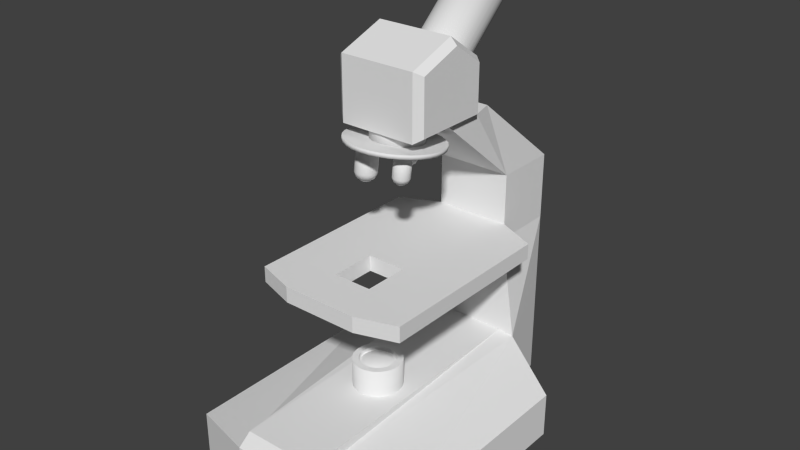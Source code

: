 # Source: microscope.blend  (saved by Blender 2.76.0; exported with 4.5.12 LTS)
import bpy
from mathutils import Matrix  # noqa: F401  (used for matrix-valued properties, if any)

bpy.ops.wm.read_factory_settings(use_empty=True)
scene = bpy.context.scene
scene.name = 'Scene'

# ---- collections
col_collection_1 = bpy.data.collections.new('Collection 1'); scene.collection.children.link(col_collection_1)

# ---- materials (node trees are filled in below, after node groups)
mat_material = bpy.data.materials.new('Material')
mat_material.alpha_threshold = 0.0
mat_material.use_transparent_shadow = False
mat_material.roughness = 0.5
mat_material.line_color = (0.0, 0.0, 0.0, 1.0)

# ---- material node trees

# ---- world
world_world = bpy.data.worlds.new('World'); scene.world = world_world
world_world.color = (0.05088, 0.05088, 0.05088)
world_world.use_sun_shadow = False
world_world.sun_shadow_jitter_overblur = 0.0
world_world.cycles.sampling_method = 'MANUAL'
world_world.cycles.sample_map_resolution = 256

# ---- meshes
me_cube = bpy.data.meshes.new('Cube')
me_cube.from_pydata([(0.1496, -0.2296, 0.4858), (0.1496, -0.2296, 0.3829), (0.1424, -0.2275, 0.4858), (0.1424, -0.2275, 0.3829), (0.1349, -0.2267, 0.4858), (0.1349, -0.2267, 0.3829), (-0.05123, -0.4454, 0.3968), (-0.05123, -0.4454, 0.323), (0.1562, -0.2332, 0.3829), (0.1562, -0.2332, 0.4858), (0.162, -0.238, 0.3829), (0.162, -0.238, 0.4858), (0.1668, -0.2438, 0.3829), (0.1668, -0.2438, 0.4858), (0.1704, -0.2504, 0.3829), (0.1704, -0.2504, 0.4858), (0.1725, -0.2576, 0.3829), (0.1725, -0.2576, 0.4858), (0.1733, -0.2651, 0.3829), (0.1733, -0.2651, 0.4858), (0.1725, -0.2726, 0.3829), (0.1725, -0.2726, 0.4858), (0.1704, -0.2798, 0.3829), (0.1704, -0.2798, 0.4858), (0.1668, -0.2865, 0.3829), (0.1668, -0.2865, 0.4858), (0.162, -0.2923, 0.3829), (0.162, -0.2923, 0.4858), (0.1562, -0.2971, 0.3829), (0.1562, -0.2971, 0.4858), (0.1496, -0.3006, 0.3829), (0.1496, -0.3006, 0.4858), (0.1424, -0.3028, 0.3829), (0.1424, -0.3028, 0.4858), (0.1349, -0.3035, 0.3829), (0.1349, -0.3035, 0.4858), (0.1274, -0.3028, 0.3829), (0.1274, -0.3028, 0.4858), (0.1202, -0.3006, 0.3829), (0.1202, -0.3006, 0.4858), (0.1135, -0.2971, 0.3829), (0.1135, -0.2971, 0.4858), (0.1077, -0.2923, 0.3829), (0.1077, -0.2923, 0.4858), (0.1029, -0.2865, 0.3829), (0.1029, -0.2865, 0.4858), (0.09939, -0.2798, 0.3829), (0.09939, -0.2798, 0.4858), (0.09721, -0.2726, 0.3829), (0.09721, -0.2726, 0.4858), (0.09647, -0.2651, 0.3829), (0.09647, -0.2651, 0.4858), (0.09721, -0.2576, 0.3829), (0.09721, -0.2576, 0.4858), (0.09939, -0.2504, 0.3829), (0.09939, -0.2504, 0.4858), (0.1029, -0.2438, 0.3829), (0.1029, -0.2438, 0.4858), (0.1077, -0.238, 0.3829), (0.1077, -0.238, 0.4858), (0.1135, -0.2332, 0.3829), (0.1135, -0.2332, 0.4858), (0.1202, -0.2296, 0.3829), (0.1202, -0.2296, 0.4858), (0.1274, -0.2275, 0.3829), (0.1274, -0.2275, 0.4858), (-0.05123, -0.07863, 0.323), (-0.05123, -0.07863, 0.3968), (0.3156, -0.4454, 0.323), (0.3156, -0.4454, 0.3968), (0.3156, -0.07863, 0.323), (0.3156, -0.07863, 0.3968), (0.07103, -0.4895, 0.323), (0.1933, -0.4895, 0.323), (0.1933, -0.4895, 0.4221), (0.07103, -0.4895, 0.4221), (0.219, -0.03457, 0.3229), (0.04533, -0.03457, 0.3229), (0.04533, -0.03457, 0.4429), (0.219, -0.03457, 0.4429), (0.1933, -0.4683, 0.4384), (0.07103, -0.4683, 0.4384), (0.07103, -0.03457, 0.4459), (0.1933, -0.03457, 0.4459), (0.1933, 0.06786, 0.323), (0.07103, 0.06786, 0.323), (0.07103, 0.06786, 0.4221), (0.1933, 0.06786, 0.4221), (0.07103, -0.03457, 0.7182), (0.1933, -0.03457, 0.7182), (0.07103, 0.06786, 0.7182), (0.1933, 0.06786, 0.7182), (0.1485, 0.00739, 0.9867), (0.1485, -0.1583, 0.8389), (0.141, 0.008908, 0.985), (0.141, -0.1568, 0.8372), (0.1332, 0.009421, 0.9844), (0.1332, -0.1563, 0.8367), (0.1554, -0.1608, 0.8417), (0.1554, 0.004926, 0.9895), (0.1615, -0.1641, 0.8454), (0.1615, 0.001608, 0.9932), (0.1665, -0.1681, 0.85), (0.1665, -0.002434, 0.9977), (0.1702, -0.1728, 0.8551), (0.1702, -0.007045, 1.003), (0.1725, -0.1778, 0.8607), (0.1725, -0.01205, 1.009), (0.1732, -0.183, 0.8666), (0.1732, -0.01725, 1.014), (0.1725, -0.1882, 0.8724), (0.1725, -0.02246, 1.02), (0.1702, -0.1932, 0.878), (0.1702, -0.02746, 1.026), (0.1665, -0.1978, 0.8832), (0.1665, -0.03207, 1.031), (0.1615, -0.2018, 0.8877), (0.1615, -0.03611, 1.035), (0.1554, -0.2051, 0.8914), (0.1554, -0.03943, 1.039), (0.1485, -0.2076, 0.8942), (0.1485, -0.0419, 1.042), (0.141, -0.2091, 0.8959), (0.141, -0.04341, 1.044), (0.1332, -0.2096, 0.8965), (0.1332, -0.04393, 1.044), (0.1253, -0.2091, 0.8959), (0.1253, -0.04341, 1.044), (0.1178, -0.2076, 0.8942), (0.1178, -0.0419, 1.042), (0.1109, -0.2051, 0.8914), (0.1109, -0.03943, 1.039), (0.1048, -0.2018, 0.8877), (0.1048, -0.03611, 1.035), (0.09984, -0.1978, 0.8832), (0.09984, -0.03207, 1.031), (0.09613, -0.1932, 0.878), (0.09613, -0.02746, 1.026), (0.09385, -0.1882, 0.8724), (0.09385, -0.02246, 1.02), (0.09308, -0.183, 0.8666), (0.09308, -0.01725, 1.014), (0.09385, -0.1778, 0.8607), (0.09385, -0.01205, 1.009), (0.09613, -0.1728, 0.8551), (0.09613, -0.007045, 1.003), (0.09984, -0.1681, 0.85), (0.09984, -0.002434, 0.9977), (0.1048, -0.1641, 0.8454), (0.1048, 0.001608, 0.9932), (0.1109, -0.1608, 0.8417), (0.1109, 0.004926, 0.9895), (0.1178, -0.1583, 0.8389), (0.1178, 0.00739, 0.9867), (0.1253, -0.1568, 0.8372), (0.1253, 0.008908, 0.985), (0.1458, -0.2387, 0.4858), (0.1405, -0.2371, 0.4858), (0.1349, -0.2365, 0.4858), (0.1508, -0.2414, 0.4858), (0.1551, -0.2449, 0.4858), (0.1586, -0.2492, 0.4858), (0.1613, -0.2542, 0.4858), (0.1629, -0.2596, 0.4858), (0.1635, -0.2651, 0.4858), (0.1629, -0.2707, 0.4858), (0.1613, -0.2761, 0.4858), (0.1586, -0.281, 0.4858), (0.1551, -0.2853, 0.4858), (0.1508, -0.2889, 0.4858), (0.1458, -0.2915, 0.4858), (0.1405, -0.2932, 0.4858), (0.1349, -0.2937, 0.4858), (0.1293, -0.2932, 0.4858), (0.1239, -0.2915, 0.4858), (0.119, -0.2889, 0.4858), (0.1147, -0.2853, 0.4858), (0.1111, -0.281, 0.4858), (0.1085, -0.2761, 0.4858), (0.1068, -0.2707, 0.4858), (0.1063, -0.2651, 0.4858), (0.1068, -0.2596, 0.4858), (0.1085, -0.2542, 0.4858), (0.1111, -0.2492, 0.4858), (0.1147, -0.2449, 0.4858), (0.119, -0.2414, 0.4858), (0.1239, -0.2387, 0.4858), (0.1293, -0.2371, 0.4858), (0.1458, -0.2387, 0.4784), (0.1405, -0.2371, 0.4784), (0.1349, -0.2365, 0.4784), (0.1508, -0.2414, 0.4784), (0.1551, -0.2449, 0.4784), (0.1586, -0.2492, 0.4784), (0.1613, -0.2542, 0.4784), (0.1629, -0.2596, 0.4784), (0.1635, -0.2651, 0.4784), (0.1629, -0.2707, 0.4784), (0.1613, -0.2761, 0.4784), (0.1586, -0.281, 0.4784), (0.1551, -0.2853, 0.4784), (0.1508, -0.2889, 0.4784), (0.1458, -0.2915, 0.4784), (0.1405, -0.2932, 0.4784), (0.1349, -0.2937, 0.4784), (0.1293, -0.2932, 0.4784), (0.1239, -0.2915, 0.4784), (0.119, -0.2889, 0.4784), (0.1147, -0.2853, 0.4784), (0.1111, -0.281, 0.4784), (0.1085, -0.2761, 0.4784), (0.1068, -0.2707, 0.4784), (0.1063, -0.2651, 0.4784), (0.1068, -0.2596, 0.4784), (0.1085, -0.2542, 0.4784), (0.1111, -0.2492, 0.4784), (0.1147, -0.2449, 0.4784), (0.119, -0.2414, 0.4784), (0.1239, -0.2387, 0.4784), (0.1293, -0.2371, 0.4784), (0.1435, -0.2442, 0.4831), (0.1393, -0.2429, 0.4831), (0.1349, -0.2425, 0.4831), (0.1475, -0.2463, 0.4831), (0.1509, -0.2491, 0.4831), (0.1537, -0.2526, 0.4831), (0.1558, -0.2565, 0.4831), (0.1571, -0.2607, 0.4831), (0.1575, -0.2651, 0.4831), (0.1571, -0.2695, 0.4831), (0.1558, -0.2738, 0.4831), (0.1537, -0.2777, 0.4831), (0.1509, -0.2811, 0.4831), (0.1475, -0.284, 0.4831), (0.1435, -0.286, 0.4831), (0.1393, -0.2873, 0.4831), (0.1349, -0.2878, 0.4831), (0.1305, -0.2873, 0.4831), (0.1262, -0.286, 0.4831), (0.1223, -0.284, 0.4831), (0.1189, -0.2811, 0.4831), (0.1161, -0.2777, 0.4831), (0.114, -0.2738, 0.4831), (0.1127, -0.2695, 0.4831), (0.1122, -0.2651, 0.4831), (0.1127, -0.2607, 0.4831), (0.114, -0.2565, 0.4831), (0.1161, -0.2526, 0.4831), (0.1189, -0.2491, 0.4831), (0.1223, -0.2463, 0.4831), (0.1262, -0.2442, 0.4831), (0.1305, -0.2429, 0.4831), (0.1933, -0.03457, 0.6102), (0.1933, -0.03457, 0.6355), (0.07103, -0.03457, 0.6355), (0.07103, -0.03457, 0.6102), (0.1933, 0.06786, 0.6102), (0.1933, 0.06786, 0.6355), (0.07103, 0.06786, 0.6102), (0.07103, 0.06786, 0.6355), (0.1933, -0.3828, 0.6102), (0.1933, -0.3828, 0.6355), (0.07103, -0.3828, 0.6355), (0.07103, -0.3828, 0.6102), (0.2577, -0.06433, 0.6102), (0.2577, -0.06433, 0.6355), (0.006601, -0.06433, 0.6355), (0.006601, -0.06433, 0.6102), (0.2577, -0.362, 0.6102), (0.2577, -0.362, 0.6355), (0.006601, -0.362, 0.6355), (0.006601, -0.362, 0.6102), (0.1632, -0.2413, 0.6102), (0.1011, -0.2413, 0.6102), (0.1632, -0.2413, 0.6355), (0.1011, -0.2413, 0.6355), (0.1632, -0.3144, 0.6102), (0.1011, -0.3144, 0.6102), (0.1632, -0.3144, 0.6355), (0.1011, -0.3144, 0.6355), (0.07103, -0.1803, 0.8405), (0.1933, -0.1803, 0.8405), (0.08089, -0.0779, 0.8405), (0.1834, -0.0779, 0.8405), (0.05963, -0.13, 0.9223), (0.07103, -0.1805, 0.9691), (0.1933, -0.1805, 0.9691), (0.05963, -0.1814, 0.9584), (0.07103, -0.2592, 0.8404), (0.1933, -0.2592, 0.8404), (0.07103, -0.2593, 0.9407), (0.1933, -0.2593, 0.9407), (0.07103, -0.1161, 0.8404), (0.1933, -0.1161, 0.8404), (0.07103, -0.1207, 0.9272), (0.1933, -0.1207, 0.9272), (0.2047, -0.1812, 0.8479), (0.2047, -0.1814, 0.9584), (0.05963, -0.1812, 0.8479), (0.2047, -0.1299, 0.8479), (0.2047, -0.2489, 0.8478), (0.2047, -0.2491, 0.934), (0.05963, -0.2491, 0.934), (0.05963, -0.2489, 0.8478), (0.05963, -0.1299, 0.8479), (0.2047, -0.13, 0.9223), (0.1436, -0.0004026, 0.9955), (0.1385, 0.0006353, 0.9943), (0.1332, 0.0009857, 0.9939), (0.1484, -0.002088, 0.9973), (0.1525, -0.004356, 0.9999), (0.1559, -0.00712, 1.003), (0.1585, -0.01027, 1.007), (0.16, -0.01369, 1.01), (0.1606, -0.01725, 1.014), (0.16, -0.02081, 1.018), (0.1585, -0.02423, 1.022), (0.1559, -0.02738, 1.026), (0.1525, -0.03015, 1.029), (0.1484, -0.03242, 1.031), (0.1436, -0.0341, 1.033), (0.1385, -0.03514, 1.034), (0.1332, -0.03549, 1.035), (0.1278, -0.03514, 1.034), (0.1227, -0.0341, 1.033), (0.1179, -0.03242, 1.031), (0.1138, -0.03015, 1.029), (0.1104, -0.02738, 1.026), (0.1078, -0.02423, 1.022), (0.1063, -0.02081, 1.018), (0.1058, -0.01725, 1.014), (0.1063, -0.01369, 1.01), (0.1078, -0.01027, 1.007), (0.1104, -0.00712, 1.003), (0.1138, -0.004356, 0.9999), (0.1179, -0.002088, 0.9973), (0.1227, -0.0004026, 0.9955), (0.1278, 0.0006353, 0.9943), (0.1436, -0.01086, 0.9861), (0.1385, -0.009825, 0.985), (0.1332, -0.009475, 0.9846), (0.1484, -0.01255, 0.988), (0.1525, -0.01482, 0.9906), (0.1559, -0.01758, 0.9937), (0.1585, -0.02073, 0.9972), (0.16, -0.02415, 1.001), (0.1606, -0.02771, 1.005), (0.16, -0.03127, 1.009), (0.1585, -0.03469, 1.013), (0.1559, -0.03785, 1.016), (0.1525, -0.04061, 1.019), (0.1484, -0.04288, 1.022), (0.1436, -0.04456, 1.024), (0.1385, -0.0456, 1.025), (0.1332, -0.04595, 1.025), (0.1278, -0.0456, 1.025), (0.1227, -0.04456, 1.024), (0.1179, -0.04288, 1.022), (0.1138, -0.04061, 1.019), (0.1104, -0.03785, 1.016), (0.1078, -0.03469, 1.013), (0.1063, -0.03127, 1.009), (0.1058, -0.02771, 1.005), (0.1063, -0.02415, 1.001), (0.1078, -0.02073, 0.9972), (0.1104, -0.01758, 0.9937), (0.1138, -0.01482, 0.9906), (0.1179, -0.01255, 0.988), (0.1227, -0.01086, 0.9861), (0.1278, -0.009825, 0.985), (0.1385, -0.1837, 0.7732), (0.1393, -0.1853, 0.7734), (0.1319, -0.1486, 0.8031), (0.1319, -0.1477, 0.8093), (0.1464, -0.15, 0.8033), (0.1464, -0.1491, 0.8095), (0.1603, -0.1541, 0.804), (0.1603, -0.1532, 0.8101), (0.1731, -0.1609, 0.805), (0.1731, -0.16, 0.8111), (0.1843, -0.17, 0.8063), (0.1843, -0.1691, 0.8125), (0.1935, -0.1811, 0.808), (0.1935, -0.1802, 0.8141), (0.2003, -0.1938, 0.8099), (0.2003, -0.1929, 0.816), (0.2046, -0.2075, 0.8119), (0.2046, -0.2066, 0.8181), (0.206, -0.2218, 0.814), (0.206, -0.2209, 0.8202), (0.2046, -0.2361, 0.8162), (0.2046, -0.2352, 0.8223), (0.2003, -0.2499, 0.8182), (0.2003, -0.249, 0.8244), (0.1935, -0.2625, 0.8201), (0.1935, -0.2616, 0.8262), (0.1843, -0.2736, 0.8218), (0.1843, -0.2727, 0.8279), (0.1731, -0.2827, 0.8231), (0.1731, -0.2818, 0.8293), (0.1603, -0.2895, 0.8241), (0.1603, -0.2886, 0.8303), (0.1464, -0.2937, 0.8247), (0.1464, -0.2928, 0.8309), (0.1319, -0.2951, 0.825), (0.1319, -0.2942, 0.8311), (0.1175, -0.2937, 0.8247), (0.1175, -0.2928, 0.8309), (0.1036, -0.2895, 0.8241), (0.1036, -0.2886, 0.8303), (0.09076, -0.2827, 0.8231), (0.09076, -0.2818, 0.8293), (0.07954, -0.2736, 0.8218), (0.07954, -0.2727, 0.8279), (0.07033, -0.2625, 0.8201), (0.07033, -0.2616, 0.8262), (0.06348, -0.2499, 0.8182), (0.06348, -0.249, 0.8244), (0.05927, -0.2361, 0.8162), (0.05927, -0.2352, 0.8223), (0.05785, -0.2218, 0.814), (0.05785, -0.2209, 0.8202), (0.05927, -0.2075, 0.8119), (0.05927, -0.2066, 0.8181), (0.06348, -0.1938, 0.8099), (0.06348, -0.1929, 0.816), (0.07033, -0.1811, 0.808), (0.07033, -0.1802, 0.8141), (0.07954, -0.17, 0.8063), (0.07954, -0.1691, 0.8125), (0.09076, -0.1609, 0.805), (0.09076, -0.16, 0.8111), (0.1036, -0.1541, 0.804), (0.1036, -0.1532, 0.8101), (0.1175, -0.15, 0.8033), (0.1175, -0.1491, 0.8095), (0.131, -0.1766, 0.7775), (0.131, -0.172, 0.8106), (0.1332, -0.1768, 0.7775), (0.1332, -0.1722, 0.8106), (0.1354, -0.1775, 0.7776), (0.1354, -0.1728, 0.8107), (0.1374, -0.1785, 0.7778), (0.1374, -0.1739, 0.8109), (0.1391, -0.1799, 0.778), (0.1391, -0.1753, 0.8111), (0.1405, -0.1817, 0.7782), (0.1405, -0.177, 0.8113), (0.1416, -0.1836, 0.7785), (0.1416, -0.179, 0.8116), (0.1422, -0.1858, 0.7788), (0.1422, -0.1811, 0.8119), (0.1425, -0.188, 0.7791), (0.1425, -0.1833, 0.8122), (0.1422, -0.1902, 0.7794), (0.1422, -0.1855, 0.8125), (0.1416, -0.1923, 0.7797), (0.1416, -0.1876, 0.8128), (0.1405, -0.1943, 0.78), (0.1405, -0.1896, 0.8131), (0.1391, -0.196, 0.7802), (0.1391, -0.1913, 0.8133), (0.1374, -0.1974, 0.7804), (0.1374, -0.1927, 0.8135), (0.1354, -0.1984, 0.7806), (0.1354, -0.1938, 0.8137), (0.1332, -0.1991, 0.7806), (0.1332, -0.1944, 0.8138), (0.131, -0.1993, 0.7807), (0.131, -0.1947, 0.8138), (0.1288, -0.1991, 0.7806), (0.1288, -0.1944, 0.8138), (0.1266, -0.1984, 0.7806), (0.1266, -0.1938, 0.8137), (0.1246, -0.1974, 0.7804), (0.1246, -0.1927, 0.8135), (0.1229, -0.196, 0.7802), (0.1229, -0.1913, 0.8133), (0.1215, -0.1943, 0.78), (0.1215, -0.1896, 0.8131), (0.1204, -0.1923, 0.7797), (0.1204, -0.1876, 0.8128), (0.1198, -0.1902, 0.7794), (0.1198, -0.1855, 0.8125), (0.1195, -0.188, 0.7791), (0.1195, -0.1833, 0.8122), (0.1198, -0.1858, 0.7788), (0.1198, -0.1811, 0.8119), (0.1204, -0.1836, 0.7785), (0.1204, -0.179, 0.8116), (0.1215, -0.1817, 0.7782), (0.1215, -0.177, 0.8113), (0.1229, -0.1799, 0.778), (0.1229, -0.1753, 0.8111), (0.1246, -0.1785, 0.7778), (0.1246, -0.1739, 0.8109), (0.1266, -0.1775, 0.7776), (0.1266, -0.1728, 0.8107), (0.1288, -0.1768, 0.7775), (0.1288, -0.1722, 0.8106), (0.1385, -0.1937, 0.7746), (0.1374, -0.195, 0.7747), (0.1374, -0.1824, 0.773), (0.1393, -0.1921, 0.7743), (0.136, -0.1813, 0.7728), (0.1398, -0.1904, 0.7741), (0.1344, -0.1805, 0.7727), (0.14, -0.1887, 0.7739), (0.1328, -0.1799, 0.7726), (0.1398, -0.187, 0.7736), (0.131, -0.1798, 0.7726), (0.136, -0.1961, 0.7749), (0.1344, -0.1969, 0.775), (0.1328, -0.1975, 0.7751), (0.131, -0.1976, 0.7751), (0.1292, -0.1975, 0.7751), (0.1275, -0.1969, 0.775), (0.126, -0.1961, 0.7749), (0.1246, -0.195, 0.7747), (0.1235, -0.1937, 0.7746), (0.1227, -0.1921, 0.7743), (0.1222, -0.1904, 0.7741), (0.122, -0.1887, 0.7739), (0.1222, -0.187, 0.7736), (0.1227, -0.1853, 0.7734), (0.1235, -0.1837, 0.7732), (0.1246, -0.1824, 0.773), (0.126, -0.1813, 0.7728), (0.1275, -0.1805, 0.7727), (0.1292, -0.1799, 0.7726), (0.1254, -0.1876, 0.7737), (0.1258, -0.1866, 0.7736), (0.1279, -0.1934, 0.7745), (0.127, -0.1927, 0.7744), (0.1263, -0.1856, 0.7734), (0.1263, -0.1918, 0.7743), (0.127, -0.1847, 0.7733), (0.1258, -0.1908, 0.7742), (0.1279, -0.184, 0.7732), (0.1254, -0.1898, 0.774), (0.1288, -0.1835, 0.7731), (0.1253, -0.1887, 0.7739), (0.1299, -0.1832, 0.7731), (0.131, -0.1831, 0.7731), (0.1288, -0.1939, 0.7746), (0.1299, -0.1942, 0.7746), (0.131, -0.1943, 0.7746), (0.1321, -0.1942, 0.7746), (0.1332, -0.1939, 0.7746), (0.1341, -0.1934, 0.7745), (0.135, -0.1927, 0.7744), (0.1321, -0.1832, 0.7731), (0.1362, -0.1866, 0.7736), (0.1365, -0.1876, 0.7737), (0.1367, -0.1887, 0.7739), (0.1332, -0.1835, 0.7731), (0.1365, -0.1898, 0.774), (0.1341, -0.184, 0.7732), (0.1362, -0.1908, 0.7742), (0.135, -0.1847, 0.7733), (0.1357, -0.1918, 0.7743), (0.1357, -0.1856, 0.7734), (0.1254, -0.188, 0.771), (0.1258, -0.1869, 0.7709), (0.1279, -0.1937, 0.7718), (0.127, -0.193, 0.7717), (0.1263, -0.186, 0.7707), (0.1263, -0.1922, 0.7716), (0.127, -0.1851, 0.7706), (0.1258, -0.1912, 0.7715), (0.1279, -0.1844, 0.7705), (0.1254, -0.1902, 0.7713), (0.1288, -0.1839, 0.7704), (0.1253, -0.1891, 0.7712), (0.1299, -0.1836, 0.7704), (0.131, -0.1835, 0.7704), (0.1288, -0.1943, 0.7719), (0.1299, -0.1946, 0.7719), (0.131, -0.1947, 0.772), (0.1321, -0.1946, 0.7719), (0.1332, -0.1943, 0.7719), (0.1341, -0.1937, 0.7718), (0.135, -0.193, 0.7717), (0.1321, -0.1836, 0.7704), (0.1362, -0.1869, 0.7709), (0.1365, -0.188, 0.771), (0.1367, -0.1891, 0.7712), (0.1332, -0.1839, 0.7704), (0.1365, -0.1902, 0.7713), (0.1341, -0.1844, 0.7705), (0.1362, -0.1912, 0.7715), (0.135, -0.1851, 0.7706), (0.1357, -0.1922, 0.7716), (0.1357, -0.186, 0.7707), (0.1407, -0.1752, 0.8289), (0.1482, -0.1774, 0.8293), (0.1329, -0.1744, 0.8288), (0.1552, -0.1809, 0.8302), (0.1613, -0.1857, 0.8314), (0.1663, -0.1916, 0.8329), (0.1701, -0.1982, 0.8347), (0.1724, -0.2055, 0.8367), (0.1732, -0.213, 0.8389), (0.1725, -0.2205, 0.841), (0.1703, -0.2277, 0.8431), (0.1666, -0.2344, 0.8451), (0.1617, -0.2402, 0.8469), (0.1556, -0.245, 0.8484), (0.1487, -0.2486, 0.8496), (0.1412, -0.2508, 0.8504), (0.1334, -0.2515, 0.8508), (0.1256, -0.2508, 0.8508), (0.1181, -0.2486, 0.8503), (0.1111, -0.245, 0.8495), (0.105, -0.2403, 0.8482), (0.1, -0.2344, 0.8467), (0.09625, -0.2278, 0.8449), (0.09392, -0.2205, 0.8429), (0.09309, -0.213, 0.8407), (0.09381, -0.2055, 0.8386), (0.09604, -0.1983, 0.8365), (0.09969, -0.1916, 0.8345), (0.1046, -0.1857, 0.8327), (0.1107, -0.1809, 0.8312), (0.1176, -0.1774, 0.83), (0.1251, -0.1752, 0.8292), (0.1403, -0.179, 0.8106), (0.1478, -0.1813, 0.8108), (0.1325, -0.1783, 0.8107), (0.1548, -0.1849, 0.8112), (0.1609, -0.1898, 0.8118), (0.1659, -0.1958, 0.8127), (0.1697, -0.2026, 0.8137), (0.172, -0.21, 0.8148), (0.1728, -0.2177, 0.816), (0.1721, -0.2255, 0.8173), (0.1699, -0.2329, 0.8185), (0.1662, -0.2398, 0.8197), (0.1613, -0.2458, 0.8208), (0.1552, -0.2507, 0.8217), (0.1483, -0.2544, 0.8224), (0.1408, -0.2567, 0.823), (0.133, -0.2574, 0.8233), (0.1252, -0.2567, 0.8233), (0.1177, -0.2545, 0.8231), (0.1107, -0.2508, 0.8227), (0.1046, -0.2459, 0.8221), (0.0996, -0.24, 0.8212), (0.09585, -0.2331, 0.8202), (0.09352, -0.2257, 0.8191), (0.09269, -0.218, 0.8179), (0.09341, -0.2103, 0.8166), (0.09564, -0.2028, 0.8154), (0.09929, -0.196, 0.8142), (0.1042, -0.19, 0.8132), (0.1103, -0.185, 0.8122), (0.1172, -0.1814, 0.8115), (0.1247, -0.1791, 0.811), (0.1736, -0.2428, 0.774), (0.1745, -0.2445, 0.7742), (0.165, -0.2346, 0.7789), (0.165, -0.2293, 0.8168), (0.1675, -0.2349, 0.779), (0.1675, -0.2295, 0.8169), (0.17, -0.2356, 0.7791), (0.17, -0.2303, 0.817), (0.1723, -0.2368, 0.7792), (0.1723, -0.2315, 0.8171), (0.1742, -0.2384, 0.7795), (0.1742, -0.2331, 0.8174), (0.1759, -0.2404, 0.7797), (0.1759, -0.2351, 0.8176), (0.1771, -0.2426, 0.7801), (0.1771, -0.2373, 0.8179), (0.1778, -0.2451, 0.7804), (0.1778, -0.2397, 0.8183), (0.1781, -0.2476, 0.7808), (0.1781, -0.2423, 0.8186), (0.1778, -0.2501, 0.7811), (0.1778, -0.2448, 0.819), (0.1771, -0.2526, 0.7815), (0.1771, -0.2472, 0.8193), (0.1759, -0.2548, 0.7818), (0.1759, -0.2495, 0.8197), (0.1742, -0.2568, 0.782), (0.1742, -0.2514, 0.8199), (0.1723, -0.2584, 0.7823), (0.1723, -0.2531, 0.8202), (0.17, -0.2596, 0.7824), (0.17, -0.2543, 0.8203), (0.1675, -0.2603, 0.7825), (0.1675, -0.255, 0.8204), (0.165, -0.2606, 0.7826), (0.165, -0.2552, 0.8205), (0.1624, -0.2603, 0.7825), (0.1624, -0.255, 0.8204), (0.16, -0.2596, 0.7824), (0.16, -0.2543, 0.8203), (0.1577, -0.2584, 0.7823), (0.1577, -0.2531, 0.8202), (0.1557, -0.2568, 0.782), (0.1557, -0.2514, 0.8199), (0.1541, -0.2548, 0.7818), (0.1541, -0.2495, 0.8197), (0.1529, -0.2526, 0.7815), (0.1529, -0.2472, 0.8193), (0.1521, -0.2501, 0.7811), (0.1521, -0.2448, 0.819), (0.1519, -0.2476, 0.7808), (0.1519, -0.2423, 0.8186), (0.1521, -0.2451, 0.7804), (0.1521, -0.2397, 0.8183), (0.1529, -0.2426, 0.7801), (0.1529, -0.2373, 0.8179), (0.1541, -0.2404, 0.7797), (0.1541, -0.2351, 0.8176), (0.1557, -0.2384, 0.7795), (0.1557, -0.2331, 0.8174), (0.1577, -0.2368, 0.7792), (0.1577, -0.2315, 0.8171), (0.16, -0.2356, 0.7791), (0.16, -0.2303, 0.817), (0.1624, -0.2349, 0.779), (0.1624, -0.2295, 0.8169), (0.1736, -0.2541, 0.7756), (0.1723, -0.2557, 0.7758), (0.1723, -0.2412, 0.7738), (0.1745, -0.2523, 0.7753), (0.1707, -0.2399, 0.7736), (0.1751, -0.2504, 0.7751), (0.1689, -0.239, 0.7735), (0.1753, -0.2484, 0.7748), (0.167, -0.2384, 0.7734), (0.1751, -0.2464, 0.7745), (0.165, -0.2382, 0.7733), (0.1707, -0.2569, 0.776), (0.1689, -0.2579, 0.7761), (0.167, -0.2585, 0.7762), (0.165, -0.2586, 0.7762), (0.163, -0.2585, 0.7762), (0.161, -0.2579, 0.7761), (0.1593, -0.2569, 0.776), (0.1577, -0.2557, 0.7758), (0.1564, -0.2541, 0.7756), (0.1555, -0.2523, 0.7753), (0.1549, -0.2504, 0.7751), (0.1547, -0.2484, 0.7748), (0.1549, -0.2464, 0.7745), (0.1555, -0.2445, 0.7742), (0.1564, -0.2428, 0.774), (0.1577, -0.2412, 0.7738), (0.1593, -0.2399, 0.7736), (0.161, -0.239, 0.7735), (0.163, -0.2384, 0.7734), (0.1586, -0.2472, 0.7746), (0.159, -0.246, 0.7744), (0.1614, -0.2538, 0.7755), (0.1604, -0.253, 0.7754), (0.1596, -0.2449, 0.7743), (0.1596, -0.252, 0.7753), (0.1604, -0.2439, 0.7741), (0.159, -0.2509, 0.7751), (0.1614, -0.2431, 0.774), (0.1586, -0.2497, 0.775), (0.1625, -0.2425, 0.7739), (0.1585, -0.2484, 0.7748), (0.1637, -0.2422, 0.7739), (0.165, -0.242, 0.7739), (0.1625, -0.2544, 0.7756), (0.1637, -0.2547, 0.7757), (0.165, -0.2548, 0.7757), (0.1662, -0.2547, 0.7757), (0.1675, -0.2544, 0.7756), (0.1686, -0.2538, 0.7755), (0.1696, -0.253, 0.7754), (0.1662, -0.2422, 0.7739), (0.171, -0.246, 0.7744), (0.1713, -0.2472, 0.7746), (0.1714, -0.2484, 0.7748), (0.1675, -0.2425, 0.7739), (0.1713, -0.2497, 0.775), (0.1686, -0.2431, 0.774), (0.171, -0.2509, 0.7751), (0.1696, -0.2439, 0.7741), (0.1704, -0.252, 0.7753), (0.1704, -0.2449, 0.7743), (0.1586, -0.2476, 0.7715), (0.159, -0.2464, 0.7714), (0.1614, -0.2542, 0.7725), (0.1604, -0.2534, 0.7724), (0.1596, -0.2453, 0.7712), (0.1596, -0.2524, 0.7722), (0.1604, -0.2443, 0.7711), (0.159, -0.2513, 0.7721), (0.1614, -0.2435, 0.771), (0.1586, -0.2501, 0.7719), (0.1625, -0.2429, 0.7709), (0.1585, -0.2489, 0.7717), (0.1637, -0.2426, 0.7708), (0.165, -0.2425, 0.7708), (0.1625, -0.2548, 0.7725), (0.1637, -0.2551, 0.7726), (0.165, -0.2553, 0.7726), (0.1662, -0.2551, 0.7726), (0.1675, -0.2548, 0.7725), (0.1686, -0.2542, 0.7725), (0.1696, -0.2534, 0.7724), (0.1662, -0.2426, 0.7708), (0.171, -0.2464, 0.7714), (0.1713, -0.2476, 0.7715), (0.1714, -0.2489, 0.7717), (0.1675, -0.2429, 0.7709), (0.1713, -0.2501, 0.7719), (0.1686, -0.2435, 0.771), (0.171, -0.2513, 0.7721), (0.1696, -0.2443, 0.7711), (0.1704, -0.2524, 0.7722), (0.1704, -0.2453, 0.7712), (0.1121, -0.2415, 0.7624), (0.1133, -0.2438, 0.7627), (0.101, -0.2311, 0.7687), (0.101, -0.2242, 0.8174), (0.1043, -0.2314, 0.7688), (0.1043, -0.2245, 0.8174), (0.1075, -0.2323, 0.7689), (0.1075, -0.2255, 0.8176), (0.1104, -0.2339, 0.7691), (0.1104, -0.227, 0.8178), (0.1129, -0.2359, 0.7694), (0.1129, -0.2291, 0.8181), (0.115, -0.2385, 0.7698), (0.115, -0.2316, 0.8184), (0.1166, -0.2414, 0.7702), (0.1166, -0.2345, 0.8188), (0.1175, -0.2445, 0.7706), (0.1175, -0.2376, 0.8193), (0.1179, -0.2477, 0.7711), (0.1179, -0.2409, 0.8197), (0.1175, -0.251, 0.7715), (0.1175, -0.2441, 0.8202), (0.1166, -0.2541, 0.772), (0.1166, -0.2473, 0.8206), (0.115, -0.257, 0.7724), (0.115, -0.2501, 0.821), (0.1129, -0.2595, 0.7727), (0.1129, -0.2527, 0.8214), (0.1104, -0.2616, 0.773), (0.1104, -0.2547, 0.8217), (0.1075, -0.2631, 0.7732), (0.1075, -0.2563, 0.8219), (0.1043, -0.2641, 0.7734), (0.1043, -0.2572, 0.822), (0.101, -0.2644, 0.7734), (0.101, -0.2575, 0.8221), (0.09776, -0.2641, 0.7734), (0.09776, -0.2572, 0.822), (0.09461, -0.2631, 0.7732), (0.09461, -0.2563, 0.8219), (0.0917, -0.2616, 0.773), (0.0917, -0.2547, 0.8217), (0.08915, -0.2595, 0.7727), (0.08915, -0.2527, 0.8214), (0.08706, -0.257, 0.7724), (0.08706, -0.2501, 0.821), (0.0855, -0.2541, 0.772), (0.0855, -0.2473, 0.8206), (0.08454, -0.251, 0.7715), (0.08454, -0.2441, 0.8202), (0.08422, -0.2477, 0.7711), (0.08422, -0.2409, 0.8197), (0.08454, -0.2445, 0.7706), (0.08454, -0.2376, 0.8193), (0.0855, -0.2414, 0.7702), (0.0855, -0.2345, 0.8188), (0.08706, -0.2385, 0.7698), (0.08706, -0.2316, 0.8184), (0.08915, -0.2359, 0.7694), (0.08915, -0.2291, 0.8181), (0.0917, -0.2339, 0.7691), (0.0917, -0.227, 0.8178), (0.09461, -0.2323, 0.7689), (0.09461, -0.2255, 0.8176), (0.09776, -0.2314, 0.7688), (0.09776, -0.2245, 0.8174), (0.1121, -0.2561, 0.7644), (0.1104, -0.2581, 0.7647), (0.1104, -0.2395, 0.7621), (0.1133, -0.2538, 0.7641), (0.1084, -0.2379, 0.7619), (0.114, -0.2514, 0.7638), (0.1061, -0.2367, 0.7617), (0.1143, -0.2488, 0.7634), (0.1036, -0.236, 0.7616), (0.114, -0.2463, 0.7631), (0.101, -0.2357, 0.7616), (0.1084, -0.2597, 0.7649), (0.1061, -0.2609, 0.7651), (0.1036, -0.2617, 0.7652), (0.101, -0.2619, 0.7653), (0.09846, -0.2617, 0.7652), (0.09598, -0.2609, 0.7651), (0.09369, -0.2597, 0.7649), (0.09168, -0.2581, 0.7647), (0.09004, -0.2561, 0.7644), (0.08881, -0.2538, 0.7641), (0.08806, -0.2514, 0.7638), (0.08781, -0.2488, 0.7634), (0.08806, -0.2463, 0.7631), (0.08881, -0.2438, 0.7627), (0.09004, -0.2415, 0.7624), (0.09168, -0.2395, 0.7621), (0.09369, -0.2379, 0.7619), (0.09598, -0.2367, 0.7617), (0.09846, -0.236, 0.7616), (0.0929, -0.2472, 0.7632), (0.09337, -0.2457, 0.763), (0.09643, -0.2556, 0.7644), (0.09517, -0.2546, 0.7642), (0.09414, -0.2442, 0.7628), (0.09414, -0.2534, 0.7641), (0.09517, -0.243, 0.7626), (0.09337, -0.252, 0.7639), (0.09643, -0.242, 0.7624), (0.0929, -0.2504, 0.7636), (0.09787, -0.2412, 0.7623), (0.09274, -0.2488, 0.7634), (0.09942, -0.2407, 0.7623), (0.101, -0.2406, 0.7623), (0.09787, -0.2564, 0.7645), (0.09942, -0.2569, 0.7645), (0.101, -0.257, 0.7646), (0.1027, -0.2569, 0.7645), (0.1042, -0.2564, 0.7645), (0.1057, -0.2556, 0.7644), (0.1069, -0.2546, 0.7642), (0.1027, -0.2407, 0.7623), (0.1087, -0.2457, 0.763), (0.1092, -0.2472, 0.7632), (0.1093, -0.2488, 0.7634), (0.1042, -0.2412, 0.7623), (0.1092, -0.2504, 0.7636), (0.1057, -0.242, 0.7624), (0.1087, -0.252, 0.7639), (0.1069, -0.243, 0.7626), (0.1079, -0.2534, 0.7641), (0.1079, -0.2442, 0.7628), (0.0929, -0.2478, 0.7593), (0.09337, -0.2462, 0.759), (0.09643, -0.2562, 0.7604), (0.09517, -0.2552, 0.7603), (0.09414, -0.2448, 0.7588), (0.09414, -0.2539, 0.7601), (0.09517, -0.2435, 0.7587), (0.09337, -0.2525, 0.7599), (0.09643, -0.2425, 0.7585), (0.0929, -0.251, 0.7597), (0.09787, -0.2418, 0.7584), (0.09274, -0.2494, 0.7595), (0.09942, -0.2413, 0.7583), (0.101, -0.2411, 0.7583), (0.09787, -0.257, 0.7605), (0.09942, -0.2574, 0.7606), (0.101, -0.2576, 0.7606), (0.1027, -0.2574, 0.7606), (0.1042, -0.257, 0.7605), (0.1057, -0.2562, 0.7604), (0.1069, -0.2552, 0.7603), (0.1027, -0.2413, 0.7583), (0.1087, -0.2462, 0.759), (0.1092, -0.2478, 0.7593), (0.1093, -0.2494, 0.7595), (0.1042, -0.2418, 0.7584), (0.1092, -0.251, 0.7597), (0.1057, -0.2425, 0.7585), (0.1087, -0.2525, 0.7599), (0.1069, -0.2435, 0.7587), (0.1079, -0.2539, 0.7601), (0.1079, -0.2448, 0.7588), (0.1423, -0.0108, 0.9911), (0.1378, -0.0099, 0.9901), (0.1332, -0.009596, 0.9898), (0.1464, -0.01227, 0.9928), (0.15, -0.01423, 0.995), (0.1529, -0.01663, 0.9977), (0.1551, -0.01937, 1.001), (0.1565, -0.02234, 1.004), (0.157, -0.02543, 1.008), (0.1565, -0.02852, 1.011), (0.1551, -0.03149, 1.014), (0.1529, -0.03423, 1.017), (0.15, -0.03663, 1.02), (0.1464, -0.0386, 1.022), (0.1423, -0.04007, 1.024), (0.1378, -0.04097, 1.025), (0.1332, -0.04127, 1.025), (0.1285, -0.04097, 1.025), (0.1241, -0.04007, 1.024), (0.1199, -0.0386, 1.022), (0.1163, -0.03663, 1.02), (0.1134, -0.03423, 1.017), (0.1112, -0.03149, 1.014), (0.1098, -0.02852, 1.011), (0.1094, -0.02543, 1.008), (0.1098, -0.02234, 1.004), (0.1112, -0.01937, 1.001), (0.1134, -0.01663, 0.9977), (0.1163, -0.01423, 0.995), (0.1199, -0.01227, 0.9928), (0.1241, -0.0108, 0.9911), (0.1285, -0.0099, 0.9901)], [], [(3, 2, 0, 1), (5, 4, 2, 3), (1, 0, 9, 8), (8, 9, 11, 10), (10, 11, 13, 12), (12, 13, 15, 14), (14, 15, 17, 16), (16, 17, 19, 18), (18, 19, 21, 20), (20, 21, 23, 22), (22, 23, 25, 24), (24, 25, 27, 26), (26, 27, 29, 28), (28, 29, 31, 30), (30, 31, 33, 32), (32, 33, 35, 34), (34, 35, 37, 36), (36, 37, 39, 38), (38, 39, 41, 40), (40, 41, 43, 42), (42, 43, 45, 44), (44, 45, 47, 46), (46, 47, 49, 48), (48, 49, 51, 50), (75, 78, 67, 6), (50, 51, 53, 52), (73, 76, 70, 68), (52, 53, 55, 54), (75, 6, 7, 72), (54, 55, 57, 56), (71, 69, 68, 70), (56, 57, 59, 58), (79, 71, 70, 76), (58, 59, 61, 60), (6, 67, 66, 7), (60, 61, 63, 62), (64, 65, 4, 5), (5, 3, 1, 8, 10, 12, 14, 16, 18, 20, 22, 24, 26, 28, 30, 32, 34, 36, 38, 40, 42, 44, 46, 48, 50, 52, 54, 56, 58, 60, 62, 64), (62, 63, 65, 64), (37, 35, 172, 173), (67, 78, 77, 66), (79, 76, 84, 87), (69, 74, 73, 68), (74, 75, 72, 73), (7, 66, 77, 72), (72, 77, 76, 73), (69, 71, 79, 74), (78, 75, 81, 82), (80, 83, 82, 81), (79, 78, 82, 83), (75, 74, 80, 81), (74, 79, 83, 80), (86, 87, 84, 85), (254, 253, 89, 88), (76, 77, 85, 84), (77, 78, 86, 85), (91, 283, 293, 281, 89), (253, 257, 91, 89), (257, 259, 90, 91), (259, 254, 88, 90), (95, 94, 92, 93), (97, 96, 94, 95), (93, 92, 99, 98), (98, 99, 101, 100), (100, 101, 103, 102), (102, 103, 105, 104), (104, 105, 107, 106), (106, 107, 109, 108), (108, 109, 111, 110), (110, 111, 113, 112), (112, 113, 115, 114), (114, 115, 117, 116), (116, 117, 119, 118), (118, 119, 121, 120), (120, 121, 123, 122), (122, 123, 125, 124), (124, 125, 127, 126), (126, 127, 129, 128), (128, 129, 131, 130), (130, 131, 133, 132), (132, 133, 135, 134), (134, 135, 137, 136), (136, 137, 139, 138), (138, 139, 141, 140), (140, 141, 143, 142), (142, 143, 145, 144), (144, 145, 147, 146), (146, 147, 149, 148), (148, 149, 151, 150), (150, 151, 153, 152), (154, 155, 96, 97), (98, 100, 598, 597), (152, 153, 155, 154), (96, 155, 337, 308), (164, 163, 195, 196), (65, 63, 186, 187), (45, 43, 176, 177), (11, 9, 159, 160), (29, 27, 168, 169), (59, 57, 183, 184), (21, 19, 164, 165), (39, 37, 173, 174), (53, 51, 180, 181), (4, 65, 187, 158), (0, 2, 157, 156), (13, 11, 160, 161), (31, 29, 169, 170), (47, 45, 177, 178), (61, 59, 184, 185), (23, 21, 165, 166), (41, 39, 174, 175), (55, 53, 181, 182), (15, 13, 161, 162), (33, 31, 170, 171), (2, 4, 158, 157), (49, 47, 178, 179), (25, 23, 166, 167), (63, 61, 185, 186), (43, 41, 175, 176), (17, 15, 162, 163), (35, 33, 171, 172), (57, 55, 182, 183), (9, 0, 156, 159), (27, 25, 167, 168), (51, 49, 179, 180), (19, 17, 163, 164), (199, 198, 230, 231), (178, 177, 209, 210), (165, 164, 196, 197), (179, 178, 210, 211), (166, 165, 197, 198), (180, 179, 211, 212), (167, 166, 198, 199), (181, 180, 212, 213), (168, 167, 199, 200), (182, 181, 213, 214), (169, 168, 200, 201), (183, 182, 214, 215), (170, 169, 201, 202), (156, 157, 189, 188), (184, 183, 215, 216), (171, 170, 202, 203), (157, 158, 190, 189), (185, 184, 216, 217), (172, 171, 203, 204), (159, 156, 188, 191), (186, 185, 217, 218), (173, 172, 204, 205), (160, 159, 191, 192), (187, 186, 218, 219), (174, 173, 205, 206), (161, 160, 192, 193), (158, 187, 219, 190), (175, 174, 206, 207), (162, 161, 193, 194), (176, 175, 207, 208), (163, 162, 194, 195), (177, 176, 208, 209), (220, 221, 222, 251, 250, 249, 248, 247, 246, 245, 244, 243, 242, 241, 240, 239, 238, 237, 236, 235, 234, 233, 232, 231, 230, 229, 228, 227, 226, 225, 224, 223), (213, 212, 244, 245), (200, 199, 231, 232), (214, 213, 245, 246), (201, 200, 232, 233), (215, 214, 246, 247), (202, 201, 233, 234), (188, 189, 221, 220), (216, 215, 247, 248), (203, 202, 234, 235), (189, 190, 222, 221), (217, 216, 248, 249), (204, 203, 235, 236), (191, 188, 220, 223), (218, 217, 249, 250), (205, 204, 236, 237), (192, 191, 223, 224), (219, 218, 250, 251), (206, 205, 237, 238), (193, 192, 224, 225), (190, 219, 251, 222), (207, 206, 238, 239), (194, 193, 225, 226), (208, 207, 239, 240), (195, 194, 226, 227), (209, 208, 240, 241), (196, 195, 227, 228), (210, 209, 241, 242), (197, 196, 228, 229), (211, 210, 242, 243), (198, 197, 229, 230), (212, 211, 243, 244), (86, 78, 255, 258), (258, 255, 254, 259), (87, 86, 258, 256), (256, 258, 259, 257), (79, 87, 256, 252), (252, 256, 257, 253), (78, 79, 252, 255), (91, 90, 282, 283), (263, 260, 261, 262), (296, 297, 301, 300), (280, 281, 289, 288), (88, 89, 281, 280), (266, 267, 271, 270), (264, 265, 269, 268), (261, 260, 268, 269), (254, 255, 267, 266), (296, 299, 305, 297), (252, 253, 265, 264), (263, 271, 267, 255, 252, 264, 268, 260, 276, 272, 273, 277), (263, 262, 270, 271), (273, 272, 274, 275), (260, 263, 277, 276), (293, 283, 282, 292), (286, 295, 294, 285), (262, 261, 278, 279), (287, 298, 303, 302), (276, 278, 274, 272), (277, 279, 278, 276), (273, 275, 279, 277), (261, 269, 265, 253, 254, 266, 270, 262, 279, 275, 274, 278), (288, 289, 291, 290), (291, 289, 300, 301), (285, 294, 284, 287), (286, 285, 290, 291), (293, 292, 294, 295), (292, 280, 298, 304), (90, 88, 280, 292, 282), (280, 288, 303, 298), (284, 304, 298, 287), (281, 293, 299, 296), (286, 291, 301, 297), (288, 290, 302, 303), (294, 292, 304, 284), (290, 285, 287, 302), (295, 286, 297, 305), (289, 281, 296, 300), (293, 295, 305, 299), (333, 332, 364, 365), (113, 111, 315, 316), (131, 129, 324, 325), (149, 147, 333, 334), (105, 103, 311, 312), (123, 121, 320, 321), (141, 139, 329, 330), (94, 96, 308, 307), (115, 113, 316, 317), (133, 131, 325, 326), (151, 149, 334, 335), (107, 105, 312, 313), (125, 123, 321, 322), (143, 141, 330, 331), (99, 92, 306, 309), (117, 115, 317, 318), (135, 133, 326, 327), (153, 151, 335, 336), (109, 107, 313, 314), (127, 125, 322, 323), (145, 143, 331, 332), (101, 99, 309, 310), (119, 117, 318, 319), (137, 135, 327, 328), (155, 153, 336, 337), (111, 109, 314, 315), (129, 127, 323, 324), (147, 145, 332, 333), (92, 94, 307, 306), (103, 101, 310, 311), (121, 119, 319, 320), (139, 137, 328, 329), (353, 352, 992, 993), (320, 319, 351, 352), (306, 307, 339, 338), (334, 333, 365, 366), (321, 320, 352, 353), (307, 308, 340, 339), (335, 334, 366, 367), (322, 321, 353, 354), (309, 306, 338, 341), (336, 335, 367, 368), (323, 322, 354, 355), (310, 309, 341, 342), (337, 336, 368, 369), (324, 323, 355, 356), (311, 310, 342, 343), (308, 337, 369, 340), (325, 324, 356, 357), (312, 311, 343, 344), (326, 325, 357, 358), (313, 312, 344, 345), (327, 326, 358, 359), (314, 313, 345, 346), (328, 327, 359, 360), (315, 314, 346, 347), (329, 328, 360, 361), (316, 315, 347, 348), (330, 329, 361, 362), (317, 316, 348, 349), (331, 330, 362, 363), (318, 317, 349, 350), (332, 331, 363, 364), (319, 318, 350, 351), (503, 500, 560, 558), (454, 455, 457, 456), (372, 373, 375, 374), (464, 466, 513, 512), (482, 484, 522, 521), (374, 375, 377, 376), (446, 448, 371, 370), (517, 518, 533, 532), (376, 377, 379, 378), (510, 508, 551, 543), (452, 453, 455, 454), (378, 379, 381, 380), (472, 473, 475, 474), (466, 468, 514, 513), (380, 381, 383, 382), (486, 488, 524, 523), (502, 370, 561, 559), (382, 383, 385, 384), (519, 520, 537, 535), (450, 451, 453, 452), (384, 385, 387, 386), (470, 471, 473, 472), (454, 456, 503, 505), (386, 387, 389, 388), (450, 452, 507, 509), (371, 509, 553, 552), (388, 389, 391, 390), (370, 371, 552, 561), (448, 449, 451, 450), (390, 391, 393, 392), (468, 469, 471, 470), (488, 490, 525, 524), (392, 393, 395, 394), (470, 472, 516, 515), (516, 517, 532, 544), (394, 395, 397, 396), (508, 506, 555, 551), (446, 447, 449, 448), (396, 397, 399, 398), (466, 467, 469, 468), (472, 474, 517, 516), (398, 399, 401, 400), (436, 438, 508, 510), (528, 529, 542, 540), (400, 401, 403, 402), (514, 515, 545, 546), (444, 445, 447, 446), (402, 403, 405, 404), (464, 465, 467, 466), (438, 440, 506, 508), (404, 405, 407, 406), (492, 494, 527, 526), (525, 526, 536, 534), (406, 407, 409, 408), (527, 528, 540, 538), (442, 443, 445, 444), (408, 409, 411, 410), (462, 463, 465, 464), (456, 458, 500, 503), (410, 411, 413, 412), (476, 478, 519, 518), (507, 505, 556, 554), (412, 413, 415, 414), (518, 519, 535, 533), (440, 441, 443, 442), (414, 415, 417, 416), (460, 461, 463, 462), (494, 496, 528, 527), (416, 417, 419, 418), (460, 462, 511, 501), (513, 514, 546, 547), (418, 419, 421, 420), (505, 503, 558, 556), (438, 439, 441, 440), (420, 421, 423, 422), (458, 459, 461, 460), (478, 480, 520, 519), (422, 423, 425, 424), (452, 454, 505, 507), (501, 511, 549, 550), (424, 425, 427, 426), (511, 512, 548, 549), (436, 437, 439, 438), (426, 427, 429, 428), (456, 457, 459, 458), (462, 464, 512, 511), (428, 429, 431, 430), (498, 436, 510, 529), (524, 525, 534, 531), (430, 431, 433, 432), (375, 373, 435, 433, 431, 429, 427, 425, 423, 421, 419, 417, 415, 413, 411, 409, 407, 405, 403, 401, 399, 397, 395, 393, 391, 389, 387, 385, 383, 381, 379, 377), (434, 435, 373, 372), (432, 433, 435, 434), (474, 475, 477, 476), (526, 527, 538, 536), (372, 374, 376, 378, 380, 382, 384, 386, 388, 390, 392, 394, 396, 398, 400, 402, 404, 406, 408, 410, 412, 414, 416, 418, 420, 422, 424, 426, 428, 430, 432, 434), (476, 477, 479, 478), (520, 521, 539, 537), (448, 450, 509, 371), (478, 479, 481, 480), (512, 513, 547, 548), (480, 482, 521, 520), (480, 481, 483, 482), (506, 504, 557, 555), (496, 498, 529, 528), (482, 483, 485, 484), (529, 510, 543, 542), (444, 446, 370, 502), (484, 485, 487, 486), (521, 522, 541, 539), (474, 476, 518, 517), (486, 487, 489, 488), (515, 516, 544, 545), (490, 492, 526, 525), (488, 489, 491, 490), (509, 507, 554, 553), (442, 444, 502, 504), (490, 491, 493, 492), (548, 547, 579, 580), (468, 470, 515, 514), (492, 493, 495, 494), (458, 460, 501, 500), (500, 501, 550, 560), (494, 495, 497, 496), (479, 477, 475, 473, 471, 469, 467, 465, 463, 461, 459, 457, 455, 453, 451, 449, 447, 445, 443, 441, 439, 437, 499, 497, 495, 493, 491, 489, 487, 485, 483, 481), (498, 499, 437, 436), (496, 497, 499, 498), (504, 502, 559, 557), (440, 442, 504, 506), (484, 486, 523, 522), (522, 523, 530, 541), (523, 524, 531, 530), (565, 567, 569, 571, 573, 562, 563, 566, 568, 570, 572, 574, 575, 583, 587, 589, 591, 593, 584, 585, 586, 588, 590, 592, 582, 581, 580, 579, 578, 577, 576, 564), (534, 536, 568, 566), (561, 552, 584, 593), (549, 548, 580, 581), (535, 537, 569, 567), (550, 549, 581, 582), (536, 538, 570, 568), (543, 551, 583, 575), (537, 539, 571, 569), (552, 553, 585, 584), (538, 540, 572, 570), (553, 554, 586, 585), (539, 541, 573, 571), (551, 555, 587, 583), (540, 542, 574, 572), (554, 556, 588, 586), (541, 530, 562, 573), (555, 557, 589, 587), (542, 543, 575, 574), (556, 558, 590, 588), (544, 532, 564, 576), (530, 531, 563, 562), (557, 559, 591, 589), (545, 544, 576, 577), (532, 533, 565, 564), (558, 560, 592, 590), (546, 545, 577, 578), (531, 534, 566, 563), (559, 561, 593, 591), (547, 546, 578, 579), (533, 535, 567, 565), (560, 550, 582, 592), (612, 613, 645, 644), (116, 118, 607, 606), (134, 136, 616, 615), (152, 154, 625, 624), (108, 110, 603, 602), (126, 128, 612, 611), (144, 146, 621, 620), (100, 102, 599, 598), (118, 120, 608, 607), (136, 138, 617, 616), (154, 97, 596, 625), (95, 93, 595, 594), (110, 112, 604, 603), (128, 130, 613, 612), (146, 148, 622, 621), (102, 104, 600, 599), (120, 122, 609, 608), (138, 140, 618, 617), (112, 114, 605, 604), (130, 132, 614, 613), (148, 150, 623, 622), (97, 95, 594, 596), (104, 106, 601, 600), (122, 124, 610, 609), (140, 142, 619, 618), (93, 98, 597, 595), (114, 116, 606, 605), (132, 134, 615, 614), (150, 152, 624, 623), (106, 108, 602, 601), (124, 126, 611, 610), (142, 144, 620, 619), (628, 626, 627, 629, 630, 631, 632, 633, 634, 635, 636, 637, 638, 639, 640, 641, 642, 643, 644, 645, 646, 647, 648, 649, 650, 651, 652, 653, 654, 655, 656, 657), (599, 600, 632, 631), (613, 614, 646, 645), (600, 601, 633, 632), (614, 615, 647, 646), (601, 602, 634, 633), (615, 616, 648, 647), (602, 603, 635, 634), (616, 617, 649, 648), (603, 604, 636, 635), (617, 618, 650, 649), (604, 605, 637, 636), (618, 619, 651, 650), (605, 606, 638, 637), (619, 620, 652, 651), (606, 607, 639, 638), (620, 621, 653, 652), (607, 608, 640, 639), (594, 595, 627, 626), (621, 622, 654, 653), (608, 609, 641, 640), (596, 594, 626, 628), (622, 623, 655, 654), (609, 610, 642, 641), (595, 597, 629, 627), (623, 624, 656, 655), (610, 611, 643, 642), (597, 598, 630, 629), (624, 625, 657, 656), (611, 612, 644, 643), (598, 599, 631, 630), (625, 596, 628, 657), (727, 724, 784, 782), (678, 679, 681, 680), (688, 690, 737, 736), (706, 708, 746, 745), (670, 672, 659, 658), (741, 742, 757, 756), (734, 732, 775, 767), (676, 677, 679, 678), (696, 697, 699, 698), (690, 692, 738, 737), (710, 712, 748, 747), (726, 658, 785, 783), (743, 744, 761, 759), (674, 675, 677, 676), (694, 695, 697, 696), (678, 680, 727, 729), (674, 676, 731, 733), (659, 733, 777, 776), (658, 659, 776, 785), (672, 673, 675, 674), (692, 693, 695, 694), (712, 714, 749, 748), (694, 696, 740, 739), (740, 741, 756, 768), (732, 730, 779, 775), (670, 671, 673, 672), (690, 691, 693, 692), (696, 698, 741, 740), (660, 662, 732, 734), (752, 753, 766, 764), (738, 739, 769, 770), (668, 669, 671, 670), (688, 689, 691, 690), (662, 664, 730, 732), (716, 718, 751, 750), (749, 750, 760, 758), (751, 752, 764, 762), (666, 667, 669, 668), (686, 687, 689, 688), (680, 682, 724, 727), (700, 702, 743, 742), (731, 729, 780, 778), (742, 743, 759, 757), (664, 665, 667, 666), (684, 685, 687, 686), (718, 720, 752, 751), (684, 686, 735, 725), (737, 738, 770, 771), (729, 727, 782, 780), (662, 663, 665, 664), (682, 683, 685, 684), (702, 704, 744, 743), (676, 678, 729, 731), (725, 735, 773, 774), (735, 736, 772, 773), (660, 661, 663, 662), (680, 681, 683, 682), (686, 688, 736, 735), (722, 660, 734, 753), (748, 749, 758, 755), (698, 699, 701, 700), (750, 751, 762, 760), (700, 701, 703, 702), (744, 745, 763, 761), (672, 674, 733, 659), (702, 703, 705, 704), (736, 737, 771, 772), (704, 706, 745, 744), (704, 705, 707, 706), (730, 728, 781, 779), (720, 722, 753, 752), (706, 707, 709, 708), (753, 734, 767, 766), (668, 670, 658, 726), (708, 709, 711, 710), (745, 746, 765, 763), (698, 700, 742, 741), (710, 711, 713, 712), (739, 740, 768, 769), (714, 716, 750, 749), (712, 713, 715, 714), (733, 731, 778, 777), (666, 668, 726, 728), (714, 715, 717, 716), (772, 771, 803, 804), (692, 694, 739, 738), (716, 717, 719, 718), (682, 684, 725, 724), (724, 725, 774, 784), (718, 719, 721, 720), (703, 701, 699, 697, 695, 693, 691, 689, 687, 685, 683, 681, 679, 677, 675, 673, 671, 669, 667, 665, 663, 661, 723, 721, 719, 717, 715, 713, 711, 709, 707, 705), (722, 723, 661, 660), (720, 721, 723, 722), (728, 726, 783, 781), (664, 666, 728, 730), (708, 710, 747, 746), (746, 747, 754, 765), (747, 748, 755, 754), (789, 791, 793, 795, 797, 786, 787, 790, 792, 794, 796, 798, 799, 807, 811, 813, 815, 817, 808, 809, 810, 812, 814, 816, 806, 805, 804, 803, 802, 801, 800, 788), (758, 760, 792, 790), (785, 776, 808, 817), (773, 772, 804, 805), (759, 761, 793, 791), (774, 773, 805, 806), (760, 762, 794, 792), (767, 775, 807, 799), (761, 763, 795, 793), (776, 777, 809, 808), (762, 764, 796, 794), (777, 778, 810, 809), (763, 765, 797, 795), (775, 779, 811, 807), (764, 766, 798, 796), (778, 780, 812, 810), (765, 754, 786, 797), (779, 781, 813, 811), (766, 767, 799, 798), (780, 782, 814, 812), (768, 756, 788, 800), (754, 755, 787, 786), (781, 783, 815, 813), (769, 768, 800, 801), (756, 757, 789, 788), (782, 784, 816, 814), (770, 769, 801, 802), (755, 758, 790, 787), (783, 785, 817, 815), (771, 770, 802, 803), (757, 759, 791, 789), (784, 774, 806, 816), (887, 884, 944, 942), (838, 839, 841, 840), (848, 850, 897, 896), (866, 868, 906, 905), (830, 832, 819, 818), (901, 902, 917, 916), (894, 892, 935, 927), (836, 837, 839, 838), (856, 857, 859, 858), (850, 852, 898, 897), (870, 872, 908, 907), (886, 818, 945, 943), (903, 904, 921, 919), (834, 835, 837, 836), (854, 855, 857, 856), (838, 840, 887, 889), (834, 836, 891, 893), (819, 893, 937, 936), (818, 819, 936, 945), (832, 833, 835, 834), (852, 853, 855, 854), (872, 874, 909, 908), (854, 856, 900, 899), (900, 901, 916, 928), (892, 890, 939, 935), (830, 831, 833, 832), (850, 851, 853, 852), (856, 858, 901, 900), (820, 822, 892, 894), (912, 913, 926, 924), (898, 899, 929, 930), (828, 829, 831, 830), (848, 849, 851, 850), (822, 824, 890, 892), (876, 878, 911, 910), (909, 910, 920, 918), (911, 912, 924, 922), (826, 827, 829, 828), (846, 847, 849, 848), (840, 842, 884, 887), (860, 862, 903, 902), (891, 889, 940, 938), (902, 903, 919, 917), (824, 825, 827, 826), (844, 845, 847, 846), (878, 880, 912, 911), (844, 846, 895, 885), (897, 898, 930, 931), (889, 887, 942, 940), (822, 823, 825, 824), (842, 843, 845, 844), (862, 864, 904, 903), (836, 838, 889, 891), (885, 895, 933, 934), (895, 896, 932, 933), (820, 821, 823, 822), (840, 841, 843, 842), (846, 848, 896, 895), (882, 820, 894, 913), (908, 909, 918, 915), (858, 859, 861, 860), (910, 911, 922, 920), (860, 861, 863, 862), (904, 905, 923, 921), (832, 834, 893, 819), (862, 863, 865, 864), (896, 897, 931, 932), (864, 866, 905, 904), (864, 865, 867, 866), (890, 888, 941, 939), (880, 882, 913, 912), (866, 867, 869, 868), (913, 894, 927, 926), (828, 830, 818, 886), (868, 869, 871, 870), (905, 906, 925, 923), (858, 860, 902, 901), (870, 871, 873, 872), (899, 900, 928, 929), (874, 876, 910, 909), (872, 873, 875, 874), (893, 891, 938, 937), (826, 828, 886, 888), (874, 875, 877, 876), (932, 931, 963, 964), (852, 854, 899, 898), (876, 877, 879, 878), (842, 844, 885, 884), (884, 885, 934, 944), (878, 879, 881, 880), (863, 861, 859, 857, 855, 853, 851, 849, 847, 845, 843, 841, 839, 837, 835, 833, 831, 829, 827, 825, 823, 821, 883, 881, 879, 877, 875, 873, 871, 869, 867, 865), (882, 883, 821, 820), (880, 881, 883, 882), (888, 886, 943, 941), (824, 826, 888, 890), (868, 870, 907, 906), (906, 907, 914, 925), (907, 908, 915, 914), (949, 951, 953, 955, 957, 946, 947, 950, 952, 954, 956, 958, 959, 967, 971, 973, 975, 977, 968, 969, 970, 972, 974, 976, 966, 965, 964, 963, 962, 961, 960, 948), (918, 920, 952, 950), (945, 936, 968, 977), (933, 932, 964, 965), (919, 921, 953, 951), (934, 933, 965, 966), (920, 922, 954, 952), (927, 935, 967, 959), (921, 923, 955, 953), (936, 937, 969, 968), (922, 924, 956, 954), (937, 938, 970, 969), (923, 925, 957, 955), (935, 939, 971, 967), (924, 926, 958, 956), (938, 940, 972, 970), (925, 914, 946, 957), (939, 941, 973, 971), (926, 927, 959, 958), (940, 942, 974, 972), (928, 916, 948, 960), (914, 915, 947, 946), (941, 943, 975, 973), (929, 928, 960, 961), (916, 917, 949, 948), (942, 944, 976, 974), (930, 929, 961, 962), (915, 918, 950, 947), (943, 945, 977, 975), (931, 930, 962, 963), (917, 919, 951, 949), (944, 934, 966, 976), (978, 979, 980, 1009, 1008, 1007, 1006, 1005, 1004, 1003, 1002, 1001, 1000, 999, 998, 997, 996, 995, 994, 993, 992, 991, 990, 989, 988, 987, 986, 985, 984, 983, 982, 981), (339, 340, 980, 979), (367, 366, 1006, 1007), (354, 353, 993, 994), (341, 338, 978, 981), (368, 367, 1007, 1008), (355, 354, 994, 995), (342, 341, 981, 982), (369, 368, 1008, 1009), (356, 355, 995, 996), (343, 342, 982, 983), (340, 369, 1009, 980), (357, 356, 996, 997), (344, 343, 983, 984), (358, 357, 997, 998), (345, 344, 984, 985), (359, 358, 998, 999), (346, 345, 985, 986), (360, 359, 999, 1000), (347, 346, 986, 987), (361, 360, 1000, 1001), (348, 347, 987, 988), (362, 361, 1001, 1002), (349, 348, 988, 989), (363, 362, 1002, 1003), (350, 349, 989, 990), (364, 363, 1003, 1004), (351, 350, 990, 991), (365, 364, 1004, 1005), (352, 351, 991, 992), (338, 339, 979, 978), (366, 365, 1005, 1006)])
me_cube.polygons.foreach_set('use_smooth', [1, 1, 1, 1, 1, 1, 1, 1, 1, 1, 1, 1, 1, 1, 1, 1, 1, 1, 1, 1, 1, 1, 1, 1, 0, 1, 0, 1, 0, 1, 0, 1, 0, 1, 0, 1, 1, 0, 1, 0, 0, 0, 0, 0, 0, 0, 0, 0, 0, 0, 0, 0, 0, 0, 0, 0, 0, 0, 0, 0, 1, 1, 1, 1, 1, 1, 1, 1, 1, 1, 1, 1, 1, 1, 1, 1, 1, 1, 1, 1, 1, 1, 1, 1, 1, 1, 1, 1, 1, 1, 1, 1, 1, 0, 0, 0, 0, 0, 0, 0, 0, 0, 0, 0, 0, 0, 0, 0, 0, 0, 0, 0, 0, 0, 0, 0, 0, 0, 0, 0, 0, 0, 0, 0, 0, 0, 1, 0, 0, 0, 0, 0, 0, 0, 0, 0, 0, 0, 0, 0, 0, 0, 0, 0, 0, 0, 0, 0, 0, 0, 0, 0, 0, 0, 0, 0, 0, 0, 1, 1, 1, 1, 1, 1, 1, 1, 1, 1, 1, 1, 1, 1, 1, 1, 1, 1, 1, 1, 1, 1, 1, 1, 1, 1, 1, 1, 1, 1, 1, 1, 0, 0, 0, 0, 0, 0, 0, 0, 0, 0, 0, 0, 0, 0, 0, 0, 0, 0, 0, 0, 0, 0, 0, 0, 0, 0, 0, 0, 0, 0, 0, 0, 0, 0, 0, 0, 0, 0, 0, 0, 0, 0, 0, 0, 0, 0, 0, 0, 0, 0, 0, 0, 0, 0, 0, 0, 0, 0, 0, 0, 0, 0, 0, 0, 0, 0, 0, 0, 0, 0, 0, 0, 0, 0, 0, 0, 0, 0, 0, 0, 0, 0, 0, 0, 0, 0, 0, 0, 0, 0, 0, 0, 0, 0, 0, 0, 0, 0, 0, 0, 0, 0, 0, 0, 0, 0, 0, 0, 0, 0, 0, 1, 1, 1, 1, 1, 1, 1, 1, 1, 1, 1, 1, 1, 1, 1, 1, 1, 1, 1, 1, 1, 1, 1, 1, 1, 1, 1, 1, 1, 1, 1, 1, 1, 1, 1, 1, 1, 1, 1, 1, 1, 1, 1, 1, 1, 1, 1, 1, 1, 1, 1, 1, 1, 1, 1, 1, 1, 1, 1, 1, 1, 1, 1, 1, 1, 1, 1, 1, 1, 1, 1, 1, 1, 1, 1, 1, 1, 1, 1, 1, 1, 1, 1, 1, 1, 1, 1, 1, 1, 1, 0, 1, 1, 1, 1, 0, 1, 1, 1, 1, 1, 1, 1, 1, 1, 1, 1, 1, 1, 1, 1, 1, 1, 1, 1, 1, 1, 1, 1, 1, 1, 1, 1, 1, 1, 1, 1, 1, 1, 1, 1, 1, 0, 1, 1, 1, 1, 1, 1, 1, 1, 1, 1, 1, 1, 1, 1, 1, 1, 1, 1, 1, 1, 1, 1, 1, 1, 1, 1, 1, 1, 1, 1, 1, 1, 1, 1, 1, 1, 1, 1, 1, 1, 1, 1, 1, 1, 1, 1, 1, 1, 1, 1, 1, 1, 1, 1, 1, 1, 1, 1, 1, 1, 1, 1, 1, 0, 1, 1, 1, 1, 1, 1, 1, 1, 1, 1, 1, 1, 1, 1, 1, 1, 1, 1, 1, 1, 1, 1, 1, 1, 1, 1, 1, 1, 1, 1, 1, 1, 1, 1, 1, 1, 1, 1, 1, 1, 1, 1, 1, 1, 1, 1, 1, 1, 1, 1, 1, 1, 1, 1, 1, 1, 1, 1, 1, 1, 1, 1, 1, 1, 1, 1, 1, 1, 1, 1, 1, 1, 1, 1, 1, 1, 1, 1, 1, 1, 1, 1, 1, 1, 1, 1, 1, 1, 1, 1, 1, 1, 1, 1, 1, 1, 1, 1, 1, 1, 1, 1, 1, 1, 1, 1, 1, 1, 1, 1, 1, 1, 1, 1, 1, 1, 1, 1, 1, 1, 1, 1, 1, 1, 1, 1, 1, 1, 1, 0, 1, 1, 1, 1, 1, 1, 1, 1, 1, 1, 1, 1, 1, 1, 1, 1, 1, 1, 1, 1, 1, 1, 1, 1, 1, 1, 1, 1, 1, 1, 1, 1, 1, 1, 1, 1, 1, 1, 1, 1, 1, 1, 1, 1, 1, 1, 1, 1, 1, 1, 1, 1, 1, 1, 1, 1, 1, 1, 1, 1, 1, 1, 1, 1, 1, 1, 1, 1, 1, 1, 1, 1, 1, 1, 1, 1, 1, 1, 1, 1, 1, 1, 1, 1, 1, 1, 1, 1, 1, 1, 1, 1, 1, 1, 1, 1, 1, 1, 1, 1, 1, 1, 1, 1, 1, 1, 1, 1, 1, 1, 1, 1, 1, 1, 1, 1, 1, 1, 1, 1, 1, 1, 1, 1, 1, 1, 1, 1, 1, 0, 1, 1, 1, 1, 1, 1, 1, 1, 1, 1, 1, 1, 1, 1, 1, 1, 1, 1, 1, 1, 1, 1, 1, 1, 1, 1, 1, 1, 1, 1, 1, 0, 0, 0, 0, 0, 0, 0, 0, 0, 0, 0, 0, 0, 0, 0, 0, 0, 0, 0, 0, 0, 0, 0, 0, 0, 0, 0, 0, 0, 0, 0, 0])
me_cube.materials.append(mat_material)
me_cube.use_remesh_preserve_volume = False
me_cube.use_remesh_preserve_attributes = False
me_cube.use_mirror_vertex_groups = False
me_cube.update()

# ---- objects
ob_cube = bpy.data.objects.new('Cube', me_cube)

# ---- transforms, parenting, visibility, modifiers, constraints
ob_cube.location = (0.0, 0.0, 0.0)
ob_cube.lock_rotations_4d = False
ob_cube.empty_display_type = 'ARROWS'
ob_cube.lineart.crease_threshold = 0.0

# ---- collection membership
col_collection_1.objects.link(ob_cube)

# ---- scene / render settings (as saved in the file)
scene.frame_start = 1; scene.frame_end = 250; scene.frame_set(1)
scene.render.engine = 'BLENDER_EEVEE_NEXT'
scene.render.resolution_percentage = 50
scene.render.dither_intensity = 0.0
scene.cycles.use_denoising = False
scene.cycles.samples = 10
scene.cycles.sampling_pattern = 'TABULATED_SOBOL'
scene.cycles.light_sampling_threshold = 0.0
scene.cycles.use_adaptive_sampling = False
scene.cycles.use_light_tree = False
scene.cycles.blur_glossy = 0.0
scene.cycles.pixel_filter_type = 'GAUSSIAN'
scene.cycles.sample_clamp_indirect = 0.0
scene.view_settings.view_transform = 'Standard'
bpy.context.view_layer.update()

# ---- added for rendering (the .blend has no active camera and no usable light): camera, sun
cam_auto = bpy.data.cameras.new('AutoCamera')
cam_auto.lens = 50.0
cam_auto.sensor_width = 36.0
cam_auto.clip_end = 1000.0
ob_auto_camera = bpy.data.objects.new('AutoCamera', cam_auto)
scene.collection.objects.link(ob_auto_camera)
ob_auto_camera.location = (1.0413, -1.30177, 1.41088)
ob_auto_camera.rotation_euler = (1.09748, -7.21219e-08, 0.694738)
scene.camera = ob_auto_camera
light_auto_sun = bpy.data.lights.new('AutoSun', 'SUN')
light_auto_sun.energy = 3.0
light_auto_sun.angle = 0.0523599
ob_auto_sun = bpy.data.objects.new('AutoSun', light_auto_sun)
scene.collection.objects.link(ob_auto_sun)
ob_auto_sun.rotation_euler = (0.872665, 0.174533, 0.523599)
bpy.context.view_layer.update()
